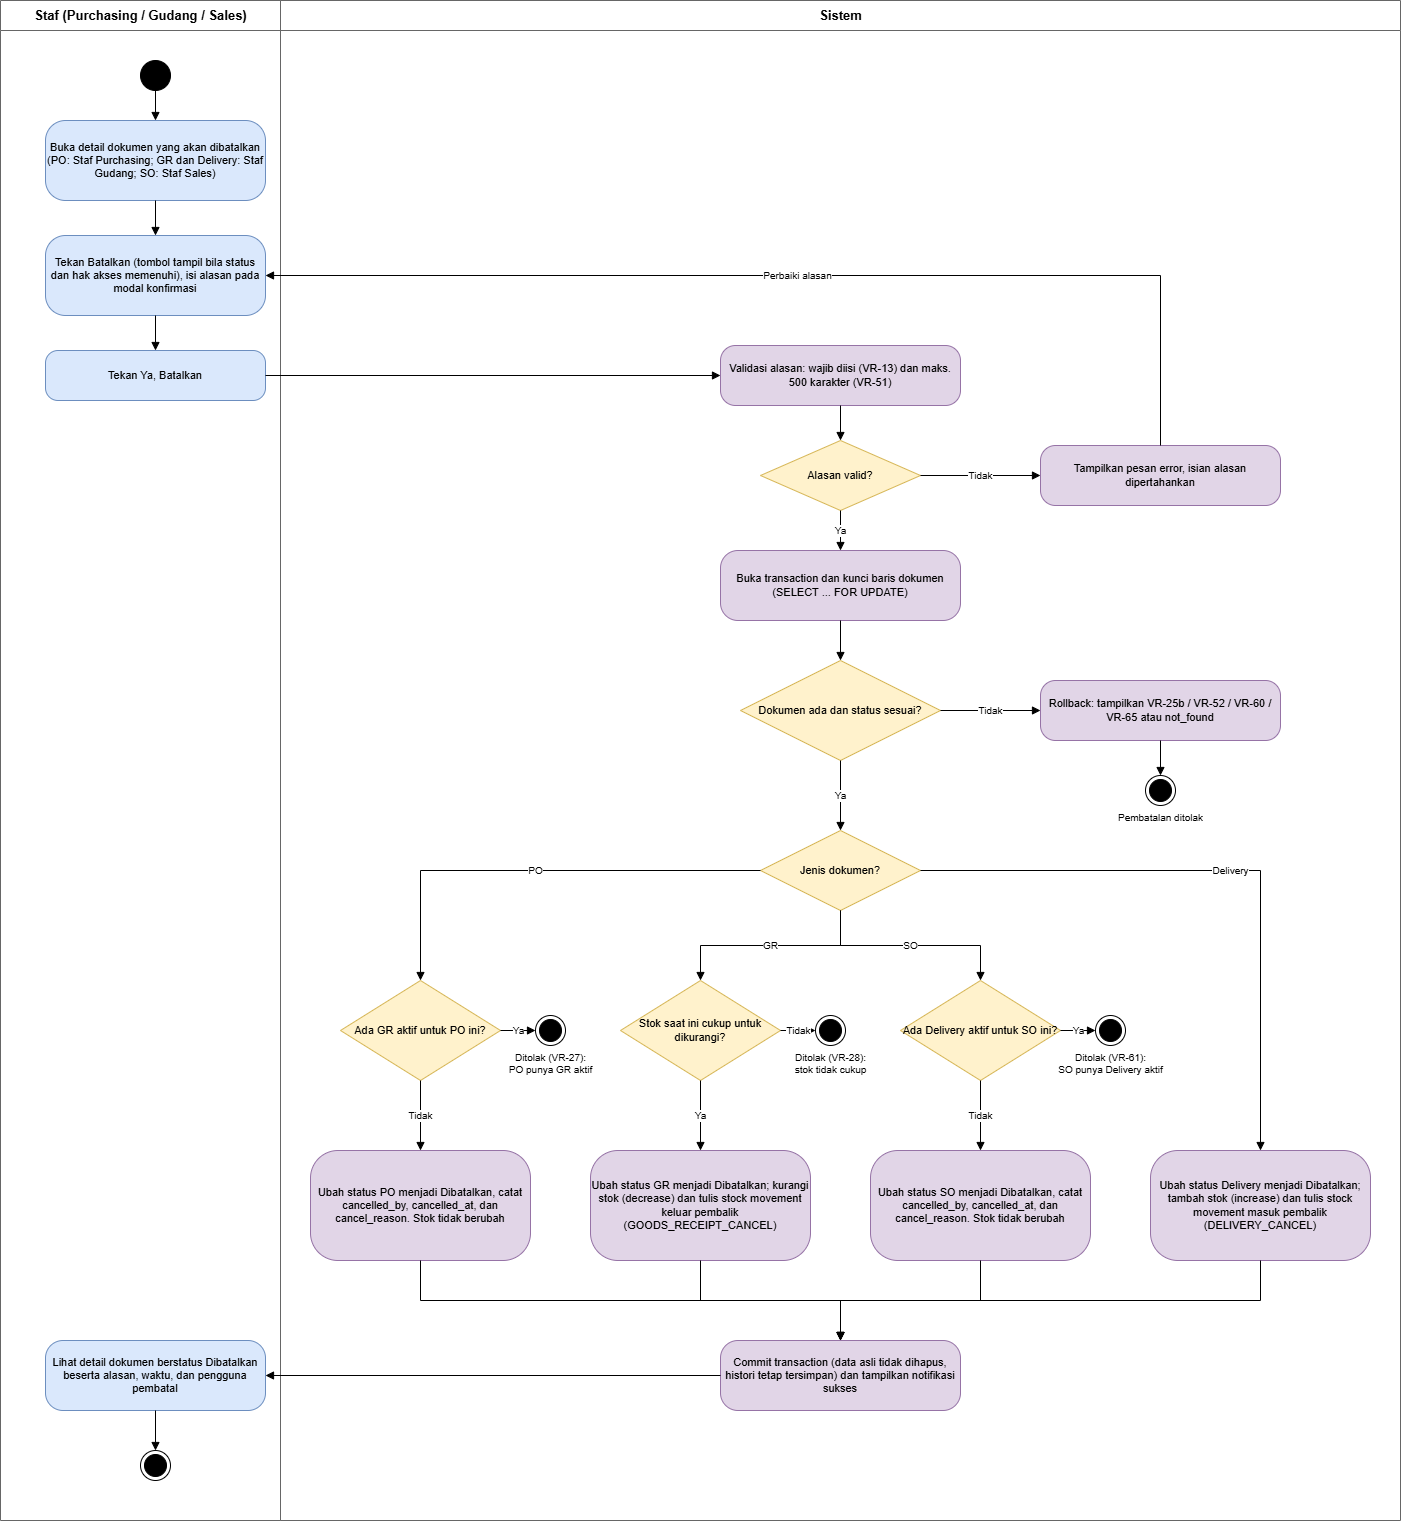

The diagram above was exported from draw.io. Its source (the exported page's mxGraphModel, read from the mxfile embedded in the PNG):
<mxGraphModel dx="1728" dy="935" grid="1" gridSize="10" guides="1" tooltips="1" connect="1" arrows="1" fold="1" page="1" pageScale="1" pageWidth="1169" pageHeight="1654" math="0" shadow="0">
  <root>
    <mxCell id="0" />
    <mxCell id="1" parent="0" />
    <mxCell id="lane_Staf" parent="1" style="swimlane;html=1;startSize=30;horizontal=1;fontStyle=1;fontSize=13;fillColor=none;strokeColor=#666666;swimlaneFillColor=none;" value="Staf (Purchasing / Gudang / Sales)" vertex="1">
      <mxGeometry height="1520" width="280" as="geometry" />
    </mxCell>
    <mxCell id="lane_Sistem" parent="1" style="swimlane;html=1;startSize=30;horizontal=1;fontStyle=1;fontSize=13;fillColor=none;strokeColor=#666666;swimlaneFillColor=none;" value="Sistem" vertex="1">
      <mxGeometry height="1520" width="1120" x="280" as="geometry" />
    </mxCell>
    <mxCell id="st" parent="1" style="ellipse;html=1;fillColor=#000000;strokeColor=#000000;" value="" vertex="1">
      <mxGeometry height="30" width="30" x="140" y="60" as="geometry" />
    </mxCell>
    <mxCell id="P1" parent="1" style="rounded=1;arcSize=25;whiteSpace=wrap;html=1;fontSize=11;fillColor=#dae8fc;strokeColor=#6c8ebf;" value="Buka detail dokumen yang akan dibatalkan (PO: Staf Purchasing; GR dan Delivery: Staf Gudang; SO: Staf Sales)" vertex="1">
      <mxGeometry height="80" width="220" x="45" y="120" as="geometry" />
    </mxCell>
    <mxCell id="P2" parent="1" style="rounded=1;arcSize=25;whiteSpace=wrap;html=1;fontSize=11;fillColor=#dae8fc;strokeColor=#6c8ebf;" value="Tekan Batalkan (tombol tampil bila status dan hak akses memenuhi), isi alasan pada modal konfirmasi" vertex="1">
      <mxGeometry height="80" width="220" x="45" y="235" as="geometry" />
    </mxCell>
    <mxCell id="P3" parent="1" style="rounded=1;arcSize=25;whiteSpace=wrap;html=1;fontSize=11;fillColor=#dae8fc;strokeColor=#6c8ebf;" value="Tekan Ya, Batalkan" vertex="1">
      <mxGeometry height="50" width="220" x="45" y="350" as="geometry" />
    </mxCell>
    <mxCell id="P5" parent="1" style="rounded=1;arcSize=25;whiteSpace=wrap;html=1;fontSize=11;fillColor=#dae8fc;strokeColor=#6c8ebf;" value="Lihat detail dokumen berstatus Dibatalkan beserta alasan, waktu, dan pengguna pembatal" vertex="1">
      <mxGeometry height="70" width="220" x="45" y="1340" as="geometry" />
    </mxCell>
    <mxCell id="F2" parent="1" style="ellipse;html=1;shape=endState;fillColor=#000000;strokeColor=#000000;verticalLabelPosition=bottom;verticalAlign=top;fontSize=10;" value="" vertex="1">
      <mxGeometry height="30" width="30" x="140" y="1450" as="geometry" />
    </mxCell>
    <mxCell id="V1" parent="1" style="rounded=1;arcSize=25;whiteSpace=wrap;html=1;fontSize=11;fillColor=#e1d5e7;strokeColor=#9673a6;" value="Validasi alasan: wajib diisi (VR-13) dan maks. 500 karakter (VR-51)" vertex="1">
      <mxGeometry height="60" width="240" x="720" y="345" as="geometry" />
    </mxCell>
    <mxCell id="D1" parent="1" style="rhombus;whiteSpace=wrap;html=1;fontSize=11;fillColor=#fff2cc;strokeColor=#d6b656;" value="Alasan valid?" vertex="1">
      <mxGeometry height="70" width="160" x="760" y="440" as="geometry" />
    </mxCell>
    <mxCell id="E1" parent="1" style="rounded=1;arcSize=25;whiteSpace=wrap;html=1;fontSize=11;fillColor=#e1d5e7;strokeColor=#9673a6;" value="Tampilkan pesan error, isian alasan dipertahankan" vertex="1">
      <mxGeometry height="60" width="240" x="1040" y="445" as="geometry" />
    </mxCell>
    <mxCell id="S1" parent="1" style="rounded=1;arcSize=25;whiteSpace=wrap;html=1;fontSize=11;fillColor=#e1d5e7;strokeColor=#9673a6;" value="Buka transaction dan kunci baris dokumen (SELECT ... FOR UPDATE)" vertex="1">
      <mxGeometry height="70" width="240" x="720" y="550" as="geometry" />
    </mxCell>
    <mxCell id="D2" parent="1" style="rhombus;whiteSpace=wrap;html=1;fontSize=11;fillColor=#fff2cc;strokeColor=#d6b656;" value="Dokumen ada dan status sesuai?" vertex="1">
      <mxGeometry height="100" width="200" x="740" y="660" as="geometry" />
    </mxCell>
    <mxCell id="E2" parent="1" style="rounded=1;arcSize=25;whiteSpace=wrap;html=1;fontSize=11;fillColor=#e1d5e7;strokeColor=#9673a6;" value="Rollback: tampilkan VR-25b / VR-52 / VR-60 / VR-65 atau not_found" vertex="1">
      <mxGeometry height="60" width="240" x="1040" y="680" as="geometry" />
    </mxCell>
    <mxCell id="F1" parent="1" style="ellipse;html=1;shape=endState;fillColor=#000000;strokeColor=#000000;verticalLabelPosition=bottom;verticalAlign=top;fontSize=10;" value="Pembatalan ditolak" vertex="1">
      <mxGeometry height="30" width="30" x="1145" y="775" as="geometry" />
    </mxCell>
    <mxCell id="D3" parent="1" style="rhombus;whiteSpace=wrap;html=1;fontSize=11;fillColor=#fff2cc;strokeColor=#d6b656;" value="Jenis dokumen?" vertex="1">
      <mxGeometry height="80" width="160" x="760" y="830" as="geometry" />
    </mxCell>
    <mxCell id="Dpo" parent="1" style="rhombus;whiteSpace=wrap;html=1;fontSize=11;fillColor=#fff2cc;strokeColor=#d6b656;" value="Ada GR aktif untuk PO ini?" vertex="1">
      <mxGeometry height="100" width="160" x="340" y="980" as="geometry" />
    </mxCell>
    <mxCell id="Dgr" parent="1" style="rhombus;whiteSpace=wrap;html=1;fontSize=11;fillColor=#fff2cc;strokeColor=#d6b656;" value="Stok saat ini cukup untuk dikurangi?" vertex="1">
      <mxGeometry height="100" width="160" x="620" y="980" as="geometry" />
    </mxCell>
    <mxCell id="Dso" parent="1" style="rhombus;whiteSpace=wrap;html=1;fontSize=11;fillColor=#fff2cc;strokeColor=#d6b656;" value="Ada Delivery aktif untuk SO ini?" vertex="1">
      <mxGeometry height="100" width="160" x="900" y="980" as="geometry" />
    </mxCell>
    <mxCell id="Fpo" parent="1" style="ellipse;html=1;shape=endState;fillColor=#000000;strokeColor=#000000;verticalLabelPosition=bottom;verticalAlign=top;fontSize=10;" value="Ditolak (VR-27):&lt;br&gt;PO punya GR aktif" vertex="1">
      <mxGeometry height="30" width="30" x="535" y="1015" as="geometry" />
    </mxCell>
    <mxCell id="Fgr" parent="1" style="ellipse;html=1;shape=endState;fillColor=#000000;strokeColor=#000000;verticalLabelPosition=bottom;verticalAlign=top;fontSize=10;" value="Ditolak (VR-28):&lt;br&gt;stok tidak cukup" vertex="1">
      <mxGeometry height="30" width="30" x="815" y="1015" as="geometry" />
    </mxCell>
    <mxCell id="Fso" parent="1" style="ellipse;html=1;shape=endState;fillColor=#000000;strokeColor=#000000;verticalLabelPosition=bottom;verticalAlign=top;fontSize=10;" value="Ditolak (VR-61):&lt;br&gt;SO punya Delivery aktif" vertex="1">
      <mxGeometry height="30" width="30" x="1095" y="1015" as="geometry" />
    </mxCell>
    <mxCell id="Apo" parent="1" style="rounded=1;arcSize=25;whiteSpace=wrap;html=1;fontSize=11;fillColor=#e1d5e7;strokeColor=#9673a6;" value="Ubah status PO menjadi Dibatalkan, catat cancelled_by, cancelled_at, dan cancel_reason. Stok tidak berubah" vertex="1">
      <mxGeometry height="110" width="220" x="310" y="1150" as="geometry" />
    </mxCell>
    <mxCell id="Agr" parent="1" style="rounded=1;arcSize=25;whiteSpace=wrap;html=1;fontSize=11;fillColor=#e1d5e7;strokeColor=#9673a6;" value="Ubah status GR menjadi Dibatalkan; kurangi stok (decrease) dan tulis stock movement keluar pembalik (GOODS_RECEIPT_CANCEL)" vertex="1">
      <mxGeometry height="110" width="220" x="590" y="1150" as="geometry" />
    </mxCell>
    <mxCell id="Aso" parent="1" style="rounded=1;arcSize=25;whiteSpace=wrap;html=1;fontSize=11;fillColor=#e1d5e7;strokeColor=#9673a6;" value="Ubah status SO menjadi Dibatalkan, catat cancelled_by, cancelled_at, dan cancel_reason. Stok tidak berubah" vertex="1">
      <mxGeometry height="110" width="220" x="870" y="1150" as="geometry" />
    </mxCell>
    <mxCell id="Adl" parent="1" style="rounded=1;arcSize=25;whiteSpace=wrap;html=1;fontSize=11;fillColor=#e1d5e7;strokeColor=#9673a6;" value="Ubah status Delivery menjadi Dibatalkan; tambah stok (increase) dan tulis stock movement masuk pembalik (DELIVERY_CANCEL)" vertex="1">
      <mxGeometry height="110" width="220" x="1150" y="1150" as="geometry" />
    </mxCell>
    <mxCell id="SC" parent="1" style="rounded=1;arcSize=25;whiteSpace=wrap;html=1;fontSize=11;fillColor=#e1d5e7;strokeColor=#9673a6;" value="Commit transaction (data asli tidak dihapus, histori tetap tersimpan) dan tampilkan notifikasi sukses" vertex="1">
      <mxGeometry height="70" width="240" x="720" y="1340" as="geometry" />
    </mxCell>
    <mxCell id="e1" edge="1" parent="1" source="st" style="endArrow=block;endFill=1;html=1;rounded=0;fontSize=10;labelBackgroundColor=#ffffff;" target="P1" value="">
      <mxGeometry relative="1" as="geometry" />
    </mxCell>
    <mxCell id="e2" edge="1" parent="1" source="P1" style="endArrow=block;endFill=1;html=1;rounded=0;fontSize=10;labelBackgroundColor=#ffffff;" target="P2" value="">
      <mxGeometry relative="1" as="geometry" />
    </mxCell>
    <mxCell id="e3" edge="1" parent="1" source="P2" style="endArrow=block;endFill=1;html=1;rounded=0;fontSize=10;labelBackgroundColor=#ffffff;" target="P3" value="">
      <mxGeometry relative="1" as="geometry" />
    </mxCell>
    <mxCell id="e4" edge="1" parent="1" source="P3" style="endArrow=block;endFill=1;html=1;rounded=0;fontSize=10;labelBackgroundColor=#ffffff;exitX=1;exitY=0.5;exitDx=0;exitDy=0;entryX=0;entryY=0.5;entryDx=0;entryDy=0;" target="V1" value="">
      <mxGeometry relative="1" as="geometry" />
    </mxCell>
    <mxCell id="e5" edge="1" parent="1" source="V1" style="endArrow=block;endFill=1;html=1;rounded=0;fontSize=10;labelBackgroundColor=#ffffff;" target="D1" value="">
      <mxGeometry relative="1" as="geometry" />
    </mxCell>
    <mxCell id="e6" edge="1" parent="1" source="D1" style="endArrow=block;endFill=1;html=1;rounded=0;fontSize=10;labelBackgroundColor=#ffffff;exitX=1;exitY=0.5;exitDx=0;exitDy=0;entryX=0;entryY=0.5;entryDx=0;entryDy=0;" target="E1" value="Tidak">
      <mxGeometry relative="1" as="geometry" />
    </mxCell>
    <mxCell id="e7" edge="1" parent="1" source="E1" style="endArrow=block;endFill=1;html=1;rounded=0;fontSize=10;labelBackgroundColor=#ffffff;exitX=0.5;exitY=0;exitDx=0;exitDy=0;entryX=1;entryY=0.5;entryDx=0;entryDy=0;" target="P2" value="Perbaiki alasan">
      <mxGeometry relative="1" as="geometry">
        <Array as="points">
          <mxPoint x="1160" y="275" />
        </Array>
      </mxGeometry>
    </mxCell>
    <mxCell id="e8" edge="1" parent="1" source="D1" style="endArrow=block;endFill=1;html=1;rounded=0;fontSize=10;labelBackgroundColor=#ffffff;" target="S1" value="Ya">
      <mxGeometry relative="1" as="geometry" />
    </mxCell>
    <mxCell id="e9" edge="1" parent="1" source="S1" style="endArrow=block;endFill=1;html=1;rounded=0;fontSize=10;labelBackgroundColor=#ffffff;" target="D2" value="">
      <mxGeometry relative="1" as="geometry" />
    </mxCell>
    <mxCell id="e10" edge="1" parent="1" source="D2" style="endArrow=block;endFill=1;html=1;rounded=0;fontSize=10;labelBackgroundColor=#ffffff;exitX=1;exitY=0.5;exitDx=0;exitDy=0;entryX=0;entryY=0.5;entryDx=0;entryDy=0;" target="E2" value="Tidak">
      <mxGeometry relative="1" as="geometry" />
    </mxCell>
    <mxCell id="e11" edge="1" parent="1" source="E2" style="endArrow=block;endFill=1;html=1;rounded=0;fontSize=10;labelBackgroundColor=#ffffff;" target="F1" value="">
      <mxGeometry relative="1" as="geometry" />
    </mxCell>
    <mxCell id="e12" edge="1" parent="1" source="D2" style="endArrow=block;endFill=1;html=1;rounded=0;fontSize=10;labelBackgroundColor=#ffffff;" target="D3" value="Ya">
      <mxGeometry relative="1" as="geometry" />
    </mxCell>
    <mxCell id="e13" edge="1" parent="1" source="D3" style="endArrow=block;endFill=1;html=1;rounded=0;fontSize=10;labelBackgroundColor=#ffffff;exitX=0;exitY=0.5;exitDx=0;exitDy=0;entryX=0.5;entryY=0;entryDx=0;entryDy=0;" target="Dpo" value="PO">
      <mxGeometry relative="1" as="geometry">
        <Array as="points">
          <mxPoint x="420" y="870" />
        </Array>
      </mxGeometry>
    </mxCell>
    <mxCell id="e14" edge="1" parent="1" source="D3" style="endArrow=block;endFill=1;html=1;rounded=0;fontSize=10;labelBackgroundColor=#ffffff;exitX=0.5;exitY=1;exitDx=0;exitDy=0;entryX=0.5;entryY=0;entryDx=0;entryDy=0;" target="Dgr" value="GR">
      <mxGeometry relative="1" as="geometry">
        <Array as="points">
          <mxPoint x="840" y="945" />
          <mxPoint x="700" y="945" />
        </Array>
      </mxGeometry>
    </mxCell>
    <mxCell id="e15" edge="1" parent="1" source="D3" style="endArrow=block;endFill=1;html=1;rounded=0;fontSize=10;labelBackgroundColor=#ffffff;exitX=0.5;exitY=1;exitDx=0;exitDy=0;entryX=0.5;entryY=0;entryDx=0;entryDy=0;" target="Dso" value="SO">
      <mxGeometry relative="1" as="geometry">
        <Array as="points">
          <mxPoint x="840" y="945" />
          <mxPoint x="980" y="945" />
        </Array>
      </mxGeometry>
    </mxCell>
    <mxCell id="e16" edge="1" parent="1" source="D3" style="endArrow=block;endFill=1;html=1;rounded=0;fontSize=10;labelBackgroundColor=#ffffff;exitX=1;exitY=0.5;exitDx=0;exitDy=0;entryX=0.5;entryY=0;entryDx=0;entryDy=0;" target="Adl" value="Delivery">
      <mxGeometry relative="1" as="geometry">
        <Array as="points">
          <mxPoint x="1260" y="870" />
        </Array>
      </mxGeometry>
    </mxCell>
    <mxCell id="e17" edge="1" parent="1" source="Dpo" style="endArrow=block;endFill=1;html=1;rounded=0;fontSize=10;labelBackgroundColor=#ffffff;exitX=1;exitY=0.5;exitDx=0;exitDy=0;entryX=0;entryY=0.5;entryDx=0;entryDy=0;" target="Fpo" value="Ya">
      <mxGeometry relative="1" as="geometry" />
    </mxCell>
    <mxCell id="e18" edge="1" parent="1" source="Dpo" style="endArrow=block;endFill=1;html=1;rounded=0;fontSize=10;labelBackgroundColor=#ffffff;" target="Apo" value="Tidak">
      <mxGeometry relative="1" as="geometry" />
    </mxCell>
    <mxCell id="e19" edge="1" parent="1" source="Dgr" style="endArrow=block;endFill=1;html=1;rounded=0;fontSize=10;labelBackgroundColor=#ffffff;exitX=1;exitY=0.5;exitDx=0;exitDy=0;entryX=0;entryY=0.5;entryDx=0;entryDy=0;" target="Fgr" value="Tidak">
      <mxGeometry relative="1" as="geometry" />
    </mxCell>
    <mxCell id="e20" edge="1" parent="1" source="Dgr" style="endArrow=block;endFill=1;html=1;rounded=0;fontSize=10;labelBackgroundColor=#ffffff;" target="Agr" value="Ya">
      <mxGeometry relative="1" as="geometry" />
    </mxCell>
    <mxCell id="e21" edge="1" parent="1" source="Dso" style="endArrow=block;endFill=1;html=1;rounded=0;fontSize=10;labelBackgroundColor=#ffffff;exitX=1;exitY=0.5;exitDx=0;exitDy=0;entryX=0;entryY=0.5;entryDx=0;entryDy=0;" target="Fso" value="Ya">
      <mxGeometry relative="1" as="geometry" />
    </mxCell>
    <mxCell id="e22" edge="1" parent="1" source="Dso" style="endArrow=block;endFill=1;html=1;rounded=0;fontSize=10;labelBackgroundColor=#ffffff;" target="Aso" value="Tidak">
      <mxGeometry relative="1" as="geometry" />
    </mxCell>
    <mxCell id="e23" edge="1" parent="1" source="Apo" style="endArrow=block;endFill=1;html=1;rounded=0;fontSize=10;labelBackgroundColor=#ffffff;exitX=0.5;exitY=1;exitDx=0;exitDy=0;entryX=0.5;entryY=0;entryDx=0;entryDy=0;" target="SC" value="">
      <mxGeometry relative="1" as="geometry">
        <Array as="points">
          <mxPoint x="420" y="1300" />
          <mxPoint x="840" y="1300" />
        </Array>
      </mxGeometry>
    </mxCell>
    <mxCell id="e24" edge="1" parent="1" source="Agr" style="endArrow=block;endFill=1;html=1;rounded=0;fontSize=10;labelBackgroundColor=#ffffff;exitX=0.5;exitY=1;exitDx=0;exitDy=0;entryX=0.5;entryY=0;entryDx=0;entryDy=0;" target="SC" value="">
      <mxGeometry relative="1" as="geometry">
        <Array as="points">
          <mxPoint x="700" y="1300" />
          <mxPoint x="840" y="1300" />
        </Array>
      </mxGeometry>
    </mxCell>
    <mxCell id="e25" edge="1" parent="1" source="Aso" style="endArrow=block;endFill=1;html=1;rounded=0;fontSize=10;labelBackgroundColor=#ffffff;exitX=0.5;exitY=1;exitDx=0;exitDy=0;entryX=0.5;entryY=0;entryDx=0;entryDy=0;" target="SC" value="">
      <mxGeometry relative="1" as="geometry">
        <Array as="points">
          <mxPoint x="980" y="1300" />
          <mxPoint x="840" y="1300" />
        </Array>
      </mxGeometry>
    </mxCell>
    <mxCell id="e26" edge="1" parent="1" source="Adl" style="endArrow=block;endFill=1;html=1;rounded=0;fontSize=10;labelBackgroundColor=#ffffff;exitX=0.5;exitY=1;exitDx=0;exitDy=0;entryX=0.5;entryY=0;entryDx=0;entryDy=0;" target="SC" value="">
      <mxGeometry relative="1" as="geometry">
        <Array as="points">
          <mxPoint x="1260" y="1300" />
          <mxPoint x="840" y="1300" />
        </Array>
      </mxGeometry>
    </mxCell>
    <mxCell id="e27" edge="1" parent="1" source="SC" style="endArrow=block;endFill=1;html=1;rounded=0;fontSize=10;labelBackgroundColor=#ffffff;exitX=0;exitY=0.5;exitDx=0;exitDy=0;entryX=1;entryY=0.5;entryDx=0;entryDy=0;" target="P5" value="">
      <mxGeometry relative="1" as="geometry" />
    </mxCell>
    <mxCell id="e28" edge="1" parent="1" source="P5" style="endArrow=block;endFill=1;html=1;rounded=0;fontSize=10;labelBackgroundColor=#ffffff;" target="F2" value="">
      <mxGeometry relative="1" as="geometry" />
    </mxCell>
  </root>
</mxGraphModel>